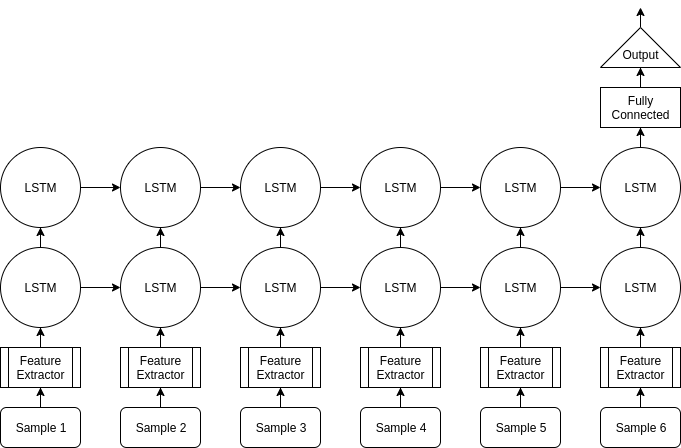

The diagram above was exported from draw.io. Its source (the exported page's mxGraphModel, read from the mxfile embedded in the PNG):
<mxGraphModel dx="1408" dy="752" grid="1" gridSize="10" guides="1" tooltips="1" connect="1" arrows="1" fold="1" page="1" pageScale="1" pageWidth="850" pageHeight="1100" math="0" shadow="0">
  <root>
    <mxCell id="0" />
    <mxCell id="1" parent="0" />
    <mxCell id="gcjgv40nCe_1tW4GJf-y-10" style="edgeStyle=orthogonalEdgeStyle;rounded=0;orthogonalLoop=1;jettySize=auto;html=1;strokeColor=#000000;" edge="1" parent="1" source="yo3lCTCQwIQIwDGwGREe-1" target="gcjgv40nCe_1tW4GJf-y-9">
      <mxGeometry relative="1" as="geometry" />
    </mxCell>
    <mxCell id="yo3lCTCQwIQIwDGwGREe-1" value="Sample 1" style="rounded=1;whiteSpace=wrap;html=1;" parent="1" vertex="1">
      <mxGeometry x="40" y="420" width="80" height="40" as="geometry" />
    </mxCell>
    <mxCell id="yo3lCTCQwIQIwDGwGREe-78" style="edgeStyle=orthogonalEdgeStyle;rounded=0;orthogonalLoop=1;jettySize=auto;html=1;" parent="1" source="yo3lCTCQwIQIwDGwGREe-11" target="yo3lCTCQwIQIwDGwGREe-36" edge="1">
      <mxGeometry relative="1" as="geometry" />
    </mxCell>
    <mxCell id="gcjgv40nCe_1tW4GJf-y-3" style="edgeStyle=orthogonalEdgeStyle;rounded=0;orthogonalLoop=1;jettySize=auto;html=1;strokeColor=#000000;" edge="1" parent="1" source="yo3lCTCQwIQIwDGwGREe-11" target="yo3lCTCQwIQIwDGwGREe-25">
      <mxGeometry relative="1" as="geometry" />
    </mxCell>
    <mxCell id="yo3lCTCQwIQIwDGwGREe-11" value="LSTM" style="ellipse;whiteSpace=wrap;html=1;aspect=fixed;" parent="1" vertex="1">
      <mxGeometry x="40" y="260" width="80" height="80" as="geometry" />
    </mxCell>
    <mxCell id="yo3lCTCQwIQIwDGwGREe-83" style="edgeStyle=orthogonalEdgeStyle;rounded=0;orthogonalLoop=1;jettySize=auto;html=1;" parent="1" source="yo3lCTCQwIQIwDGwGREe-25" target="yo3lCTCQwIQIwDGwGREe-41" edge="1">
      <mxGeometry relative="1" as="geometry" />
    </mxCell>
    <mxCell id="yo3lCTCQwIQIwDGwGREe-25" value="LSTM" style="ellipse;whiteSpace=wrap;html=1;aspect=fixed;" parent="1" vertex="1">
      <mxGeometry x="40" y="160" width="80" height="80" as="geometry" />
    </mxCell>
    <mxCell id="gcjgv40nCe_1tW4GJf-y-17" style="edgeStyle=orthogonalEdgeStyle;rounded=0;orthogonalLoop=1;jettySize=auto;html=1;strokeColor=#000000;" edge="1" parent="1" source="yo3lCTCQwIQIwDGwGREe-34" target="gcjgv40nCe_1tW4GJf-y-12">
      <mxGeometry relative="1" as="geometry" />
    </mxCell>
    <mxCell id="yo3lCTCQwIQIwDGwGREe-34" value="Sample 2" style="rounded=1;whiteSpace=wrap;html=1;" parent="1" vertex="1">
      <mxGeometry x="160" y="420" width="80" height="40" as="geometry" />
    </mxCell>
    <mxCell id="yo3lCTCQwIQIwDGwGREe-79" style="edgeStyle=orthogonalEdgeStyle;rounded=0;orthogonalLoop=1;jettySize=auto;html=1;" parent="1" source="yo3lCTCQwIQIwDGwGREe-36" target="yo3lCTCQwIQIwDGwGREe-45" edge="1">
      <mxGeometry relative="1" as="geometry" />
    </mxCell>
    <mxCell id="gcjgv40nCe_1tW4GJf-y-4" style="edgeStyle=orthogonalEdgeStyle;rounded=0;orthogonalLoop=1;jettySize=auto;html=1;strokeColor=#000000;" edge="1" parent="1" source="yo3lCTCQwIQIwDGwGREe-36" target="yo3lCTCQwIQIwDGwGREe-41">
      <mxGeometry relative="1" as="geometry" />
    </mxCell>
    <mxCell id="yo3lCTCQwIQIwDGwGREe-36" value="LSTM" style="ellipse;whiteSpace=wrap;html=1;aspect=fixed;" parent="1" vertex="1">
      <mxGeometry x="160" y="260" width="80" height="80" as="geometry" />
    </mxCell>
    <mxCell id="yo3lCTCQwIQIwDGwGREe-84" style="edgeStyle=orthogonalEdgeStyle;rounded=0;orthogonalLoop=1;jettySize=auto;html=1;" parent="1" source="yo3lCTCQwIQIwDGwGREe-41" target="yo3lCTCQwIQIwDGwGREe-50" edge="1">
      <mxGeometry relative="1" as="geometry" />
    </mxCell>
    <mxCell id="yo3lCTCQwIQIwDGwGREe-41" value="LSTM" style="ellipse;whiteSpace=wrap;html=1;aspect=fixed;" parent="1" vertex="1">
      <mxGeometry x="160" y="160" width="80" height="80" as="geometry" />
    </mxCell>
    <mxCell id="gcjgv40nCe_1tW4GJf-y-20" style="edgeStyle=orthogonalEdgeStyle;rounded=0;orthogonalLoop=1;jettySize=auto;html=1;strokeColor=#000000;" edge="1" parent="1" source="yo3lCTCQwIQIwDGwGREe-43" target="gcjgv40nCe_1tW4GJf-y-13">
      <mxGeometry relative="1" as="geometry" />
    </mxCell>
    <mxCell id="yo3lCTCQwIQIwDGwGREe-43" value="Sample 3" style="rounded=1;whiteSpace=wrap;html=1;" parent="1" vertex="1">
      <mxGeometry x="280" y="420" width="80" height="40" as="geometry" />
    </mxCell>
    <mxCell id="yo3lCTCQwIQIwDGwGREe-80" style="edgeStyle=orthogonalEdgeStyle;rounded=0;orthogonalLoop=1;jettySize=auto;html=1;" parent="1" source="yo3lCTCQwIQIwDGwGREe-45" target="yo3lCTCQwIQIwDGwGREe-54" edge="1">
      <mxGeometry relative="1" as="geometry" />
    </mxCell>
    <mxCell id="gcjgv40nCe_1tW4GJf-y-5" style="edgeStyle=orthogonalEdgeStyle;rounded=0;orthogonalLoop=1;jettySize=auto;html=1;strokeColor=#000000;" edge="1" parent="1" source="yo3lCTCQwIQIwDGwGREe-45" target="yo3lCTCQwIQIwDGwGREe-50">
      <mxGeometry relative="1" as="geometry" />
    </mxCell>
    <mxCell id="yo3lCTCQwIQIwDGwGREe-45" value="LSTM" style="ellipse;whiteSpace=wrap;html=1;aspect=fixed;" parent="1" vertex="1">
      <mxGeometry x="280" y="260" width="80" height="80" as="geometry" />
    </mxCell>
    <mxCell id="yo3lCTCQwIQIwDGwGREe-85" style="edgeStyle=orthogonalEdgeStyle;rounded=0;orthogonalLoop=1;jettySize=auto;html=1;" parent="1" source="yo3lCTCQwIQIwDGwGREe-50" target="yo3lCTCQwIQIwDGwGREe-59" edge="1">
      <mxGeometry relative="1" as="geometry" />
    </mxCell>
    <mxCell id="yo3lCTCQwIQIwDGwGREe-50" value="LSTM" style="ellipse;whiteSpace=wrap;html=1;aspect=fixed;" parent="1" vertex="1">
      <mxGeometry x="280" y="160" width="80" height="80" as="geometry" />
    </mxCell>
    <mxCell id="gcjgv40nCe_1tW4GJf-y-22" style="edgeStyle=orthogonalEdgeStyle;rounded=0;orthogonalLoop=1;jettySize=auto;html=1;strokeColor=#000000;" edge="1" parent="1" source="yo3lCTCQwIQIwDGwGREe-52" target="gcjgv40nCe_1tW4GJf-y-14">
      <mxGeometry relative="1" as="geometry" />
    </mxCell>
    <mxCell id="yo3lCTCQwIQIwDGwGREe-52" value="Sample 4" style="rounded=1;whiteSpace=wrap;html=1;" parent="1" vertex="1">
      <mxGeometry x="400" y="420" width="80" height="40" as="geometry" />
    </mxCell>
    <mxCell id="yo3lCTCQwIQIwDGwGREe-81" style="edgeStyle=orthogonalEdgeStyle;rounded=0;orthogonalLoop=1;jettySize=auto;html=1;" parent="1" source="yo3lCTCQwIQIwDGwGREe-54" target="yo3lCTCQwIQIwDGwGREe-63" edge="1">
      <mxGeometry relative="1" as="geometry" />
    </mxCell>
    <mxCell id="gcjgv40nCe_1tW4GJf-y-6" style="edgeStyle=orthogonalEdgeStyle;rounded=0;orthogonalLoop=1;jettySize=auto;html=1;strokeColor=#000000;" edge="1" parent="1" source="yo3lCTCQwIQIwDGwGREe-54" target="yo3lCTCQwIQIwDGwGREe-59">
      <mxGeometry relative="1" as="geometry" />
    </mxCell>
    <mxCell id="yo3lCTCQwIQIwDGwGREe-54" value="LSTM" style="ellipse;whiteSpace=wrap;html=1;aspect=fixed;" parent="1" vertex="1">
      <mxGeometry x="400" y="260" width="80" height="80" as="geometry" />
    </mxCell>
    <mxCell id="yo3lCTCQwIQIwDGwGREe-86" style="edgeStyle=orthogonalEdgeStyle;rounded=0;orthogonalLoop=1;jettySize=auto;html=1;" parent="1" source="yo3lCTCQwIQIwDGwGREe-59" target="yo3lCTCQwIQIwDGwGREe-68" edge="1">
      <mxGeometry relative="1" as="geometry" />
    </mxCell>
    <mxCell id="yo3lCTCQwIQIwDGwGREe-59" value="LSTM" style="ellipse;whiteSpace=wrap;html=1;aspect=fixed;" parent="1" vertex="1">
      <mxGeometry x="400" y="160" width="80" height="80" as="geometry" />
    </mxCell>
    <mxCell id="gcjgv40nCe_1tW4GJf-y-24" style="edgeStyle=orthogonalEdgeStyle;rounded=0;orthogonalLoop=1;jettySize=auto;html=1;strokeColor=#000000;" edge="1" parent="1" source="yo3lCTCQwIQIwDGwGREe-61" target="gcjgv40nCe_1tW4GJf-y-15">
      <mxGeometry relative="1" as="geometry" />
    </mxCell>
    <mxCell id="yo3lCTCQwIQIwDGwGREe-61" value="Sample 5" style="rounded=1;whiteSpace=wrap;html=1;" parent="1" vertex="1">
      <mxGeometry x="520" y="420" width="80" height="40" as="geometry" />
    </mxCell>
    <mxCell id="yo3lCTCQwIQIwDGwGREe-82" style="edgeStyle=orthogonalEdgeStyle;rounded=0;orthogonalLoop=1;jettySize=auto;html=1;" parent="1" source="yo3lCTCQwIQIwDGwGREe-63" target="yo3lCTCQwIQIwDGwGREe-72" edge="1">
      <mxGeometry relative="1" as="geometry" />
    </mxCell>
    <mxCell id="gcjgv40nCe_1tW4GJf-y-7" style="edgeStyle=orthogonalEdgeStyle;rounded=0;orthogonalLoop=1;jettySize=auto;html=1;entryX=0.5;entryY=1;entryDx=0;entryDy=0;strokeColor=#000000;" edge="1" parent="1" source="yo3lCTCQwIQIwDGwGREe-63" target="yo3lCTCQwIQIwDGwGREe-68">
      <mxGeometry relative="1" as="geometry" />
    </mxCell>
    <mxCell id="yo3lCTCQwIQIwDGwGREe-63" value="LSTM" style="ellipse;whiteSpace=wrap;html=1;aspect=fixed;" parent="1" vertex="1">
      <mxGeometry x="520" y="260" width="80" height="80" as="geometry" />
    </mxCell>
    <mxCell id="yo3lCTCQwIQIwDGwGREe-87" style="edgeStyle=orthogonalEdgeStyle;rounded=0;orthogonalLoop=1;jettySize=auto;html=1;" parent="1" source="yo3lCTCQwIQIwDGwGREe-68" target="yo3lCTCQwIQIwDGwGREe-77" edge="1">
      <mxGeometry relative="1" as="geometry" />
    </mxCell>
    <mxCell id="yo3lCTCQwIQIwDGwGREe-68" value="LSTM" style="ellipse;whiteSpace=wrap;html=1;aspect=fixed;" parent="1" vertex="1">
      <mxGeometry x="520" y="160" width="80" height="80" as="geometry" />
    </mxCell>
    <mxCell id="gcjgv40nCe_1tW4GJf-y-26" style="edgeStyle=orthogonalEdgeStyle;rounded=0;orthogonalLoop=1;jettySize=auto;html=1;strokeColor=#000000;" edge="1" parent="1" source="yo3lCTCQwIQIwDGwGREe-70" target="gcjgv40nCe_1tW4GJf-y-16">
      <mxGeometry relative="1" as="geometry" />
    </mxCell>
    <mxCell id="yo3lCTCQwIQIwDGwGREe-70" value="Sample 6" style="rounded=1;whiteSpace=wrap;html=1;" parent="1" vertex="1">
      <mxGeometry x="640" y="420" width="80" height="40" as="geometry" />
    </mxCell>
    <mxCell id="gcjgv40nCe_1tW4GJf-y-8" style="edgeStyle=orthogonalEdgeStyle;rounded=0;orthogonalLoop=1;jettySize=auto;html=1;strokeColor=#000000;" edge="1" parent="1" source="yo3lCTCQwIQIwDGwGREe-72" target="yo3lCTCQwIQIwDGwGREe-77">
      <mxGeometry relative="1" as="geometry" />
    </mxCell>
    <mxCell id="yo3lCTCQwIQIwDGwGREe-72" value="LSTM" style="ellipse;whiteSpace=wrap;html=1;aspect=fixed;" parent="1" vertex="1">
      <mxGeometry x="640" y="260" width="80" height="80" as="geometry" />
    </mxCell>
    <mxCell id="gcjgv40nCe_1tW4GJf-y-2" style="edgeStyle=orthogonalEdgeStyle;rounded=0;orthogonalLoop=1;jettySize=auto;html=1;strokeColor=#000000;" edge="1" parent="1" source="yo3lCTCQwIQIwDGwGREe-77" target="yo3lCTCQwIQIwDGwGREe-89">
      <mxGeometry relative="1" as="geometry" />
    </mxCell>
    <mxCell id="yo3lCTCQwIQIwDGwGREe-77" value="LSTM" style="ellipse;whiteSpace=wrap;html=1;aspect=fixed;" parent="1" vertex="1">
      <mxGeometry x="640" y="160" width="80" height="80" as="geometry" />
    </mxCell>
    <mxCell id="yo3lCTCQwIQIwDGwGREe-104" style="edgeStyle=orthogonalEdgeStyle;rounded=0;orthogonalLoop=1;jettySize=auto;html=1;exitX=1;exitY=0.5;exitDx=0;exitDy=0;" parent="1" source="yo3lCTCQwIQIwDGwGREe-88" edge="1">
      <mxGeometry relative="1" as="geometry">
        <mxPoint x="680" y="20" as="targetPoint" />
      </mxGeometry>
    </mxCell>
    <mxCell id="yo3lCTCQwIQIwDGwGREe-88" value="&lt;br&gt;Output" style="triangle;whiteSpace=wrap;html=1;direction=north;" parent="1" vertex="1">
      <mxGeometry x="640" y="40" width="80" height="40" as="geometry" />
    </mxCell>
    <mxCell id="gcjgv40nCe_1tW4GJf-y-1" style="edgeStyle=orthogonalEdgeStyle;rounded=0;orthogonalLoop=1;jettySize=auto;html=1;strokeColor=#000000;" edge="1" parent="1" source="yo3lCTCQwIQIwDGwGREe-89" target="yo3lCTCQwIQIwDGwGREe-88">
      <mxGeometry relative="1" as="geometry" />
    </mxCell>
    <mxCell id="yo3lCTCQwIQIwDGwGREe-89" value="Fully&lt;br&gt;Connected" style="rounded=0;whiteSpace=wrap;html=1;" parent="1" vertex="1">
      <mxGeometry x="640" y="100" width="80" height="40" as="geometry" />
    </mxCell>
    <mxCell id="gcjgv40nCe_1tW4GJf-y-11" style="edgeStyle=orthogonalEdgeStyle;rounded=0;orthogonalLoop=1;jettySize=auto;html=1;strokeColor=#000000;" edge="1" parent="1" source="gcjgv40nCe_1tW4GJf-y-9" target="yo3lCTCQwIQIwDGwGREe-11">
      <mxGeometry relative="1" as="geometry" />
    </mxCell>
    <mxCell id="gcjgv40nCe_1tW4GJf-y-9" value="Feature&lt;br&gt;Extractor" style="shape=process;whiteSpace=wrap;html=1;backgroundOutline=1;rounded=0;strokeColor=#000000;fillColor=#ffffff;" vertex="1" parent="1">
      <mxGeometry x="40" y="360" width="80" height="40" as="geometry" />
    </mxCell>
    <mxCell id="gcjgv40nCe_1tW4GJf-y-18" style="edgeStyle=orthogonalEdgeStyle;rounded=0;orthogonalLoop=1;jettySize=auto;html=1;strokeColor=#000000;" edge="1" parent="1" source="gcjgv40nCe_1tW4GJf-y-12" target="yo3lCTCQwIQIwDGwGREe-36">
      <mxGeometry relative="1" as="geometry" />
    </mxCell>
    <mxCell id="gcjgv40nCe_1tW4GJf-y-12" value="Feature&lt;br&gt;Extractor" style="shape=process;whiteSpace=wrap;html=1;backgroundOutline=1;rounded=0;strokeColor=#000000;fillColor=#ffffff;" vertex="1" parent="1">
      <mxGeometry x="160" y="360" width="80" height="40" as="geometry" />
    </mxCell>
    <mxCell id="gcjgv40nCe_1tW4GJf-y-21" style="edgeStyle=orthogonalEdgeStyle;rounded=0;orthogonalLoop=1;jettySize=auto;html=1;strokeColor=#000000;" edge="1" parent="1" source="gcjgv40nCe_1tW4GJf-y-13" target="yo3lCTCQwIQIwDGwGREe-45">
      <mxGeometry relative="1" as="geometry" />
    </mxCell>
    <mxCell id="gcjgv40nCe_1tW4GJf-y-13" value="Feature&lt;br&gt;Extractor" style="shape=process;whiteSpace=wrap;html=1;backgroundOutline=1;rounded=0;strokeColor=#000000;fillColor=#ffffff;" vertex="1" parent="1">
      <mxGeometry x="280" y="360" width="80" height="40" as="geometry" />
    </mxCell>
    <mxCell id="gcjgv40nCe_1tW4GJf-y-23" style="edgeStyle=orthogonalEdgeStyle;rounded=0;orthogonalLoop=1;jettySize=auto;html=1;strokeColor=#000000;" edge="1" parent="1" source="gcjgv40nCe_1tW4GJf-y-14" target="yo3lCTCQwIQIwDGwGREe-54">
      <mxGeometry relative="1" as="geometry" />
    </mxCell>
    <mxCell id="gcjgv40nCe_1tW4GJf-y-14" value="Feature&lt;br&gt;Extractor" style="shape=process;whiteSpace=wrap;html=1;backgroundOutline=1;rounded=0;strokeColor=#000000;fillColor=#ffffff;" vertex="1" parent="1">
      <mxGeometry x="400" y="360" width="80" height="40" as="geometry" />
    </mxCell>
    <mxCell id="gcjgv40nCe_1tW4GJf-y-25" style="edgeStyle=orthogonalEdgeStyle;rounded=0;orthogonalLoop=1;jettySize=auto;html=1;strokeColor=#000000;" edge="1" parent="1" source="gcjgv40nCe_1tW4GJf-y-15" target="yo3lCTCQwIQIwDGwGREe-63">
      <mxGeometry relative="1" as="geometry" />
    </mxCell>
    <mxCell id="gcjgv40nCe_1tW4GJf-y-15" value="Feature&lt;br&gt;Extractor" style="shape=process;whiteSpace=wrap;html=1;backgroundOutline=1;rounded=0;strokeColor=#000000;fillColor=#ffffff;" vertex="1" parent="1">
      <mxGeometry x="520" y="360" width="80" height="40" as="geometry" />
    </mxCell>
    <mxCell id="gcjgv40nCe_1tW4GJf-y-27" style="edgeStyle=orthogonalEdgeStyle;rounded=0;orthogonalLoop=1;jettySize=auto;html=1;strokeColor=#000000;" edge="1" parent="1" source="gcjgv40nCe_1tW4GJf-y-16" target="yo3lCTCQwIQIwDGwGREe-72">
      <mxGeometry relative="1" as="geometry" />
    </mxCell>
    <mxCell id="gcjgv40nCe_1tW4GJf-y-16" value="Feature&lt;br&gt;Extractor" style="shape=process;whiteSpace=wrap;html=1;backgroundOutline=1;rounded=0;strokeColor=#000000;fillColor=#ffffff;" vertex="1" parent="1">
      <mxGeometry x="640" y="360" width="80" height="40" as="geometry" />
    </mxCell>
  </root>
</mxGraphModel>